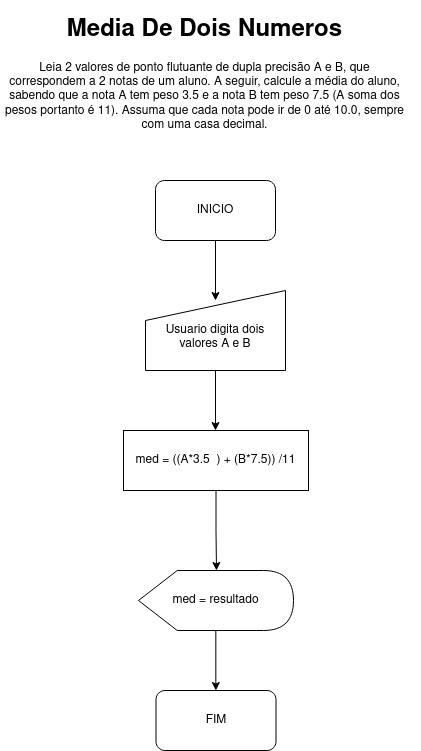

The diagram above was exported from draw.io. Its source (the exported page's mxGraphModel, read from the mxfile embedded in the PNG):
<mxGraphModel dx="868" dy="456" grid="1" gridSize="10" guides="1" tooltips="1" connect="1" arrows="1" fold="1" page="1" pageScale="1" pageWidth="850" pageHeight="1100" math="0" shadow="0">
  <root>
    <mxCell id="0" />
    <mxCell id="1" parent="0" />
    <mxCell id="7zK9KjtWDoiLg9XiZNjx-1" value="&lt;h1 align=&quot;center&quot;&gt;Media De Dois Numeros&lt;br&gt;&lt;/h1&gt;&lt;p align=&quot;center&quot;&gt;Leia 2 valores de ponto flutuante de dupla precisão A e B, que &lt;br&gt;correspondem a 2 notas de um aluno. A seguir, calcule a média do aluno, &lt;br&gt;sabendo que a nota A tem peso 3.5 e a nota B tem peso 7.5 (A soma dos &lt;br&gt;pesos portanto é 11). Assuma que cada nota pode ir de 0 até 10.0, sempre&lt;br&gt; com uma casa decimal.&lt;/p&gt;" style="text;html=1;strokeColor=none;fillColor=none;spacing=5;spacingTop=-20;whiteSpace=wrap;overflow=hidden;rounded=0;" vertex="1" parent="1">
      <mxGeometry x="210" y="30" width="420" height="120" as="geometry" />
    </mxCell>
    <mxCell id="7zK9KjtWDoiLg9XiZNjx-5" style="edgeStyle=orthogonalEdgeStyle;rounded=0;orthogonalLoop=1;jettySize=auto;html=1;" edge="1" parent="1" source="7zK9KjtWDoiLg9XiZNjx-4">
      <mxGeometry relative="1" as="geometry">
        <mxPoint x="425" y="320" as="targetPoint" />
      </mxGeometry>
    </mxCell>
    <mxCell id="7zK9KjtWDoiLg9XiZNjx-4" value="INICIO" style="rounded=1;whiteSpace=wrap;html=1;" vertex="1" parent="1">
      <mxGeometry x="365" y="200" width="120" height="60" as="geometry" />
    </mxCell>
    <mxCell id="7zK9KjtWDoiLg9XiZNjx-7" style="edgeStyle=orthogonalEdgeStyle;rounded=0;orthogonalLoop=1;jettySize=auto;html=1;" edge="1" parent="1" source="7zK9KjtWDoiLg9XiZNjx-6">
      <mxGeometry relative="1" as="geometry">
        <mxPoint x="425" y="450" as="targetPoint" />
      </mxGeometry>
    </mxCell>
    <mxCell id="7zK9KjtWDoiLg9XiZNjx-6" value="&lt;div&gt;&lt;br&gt;&lt;/div&gt;&lt;div&gt;Usuario digita dois valores A e B &lt;/div&gt;" style="shape=manualInput;whiteSpace=wrap;html=1;" vertex="1" parent="1">
      <mxGeometry x="355" y="310" width="140" height="80" as="geometry" />
    </mxCell>
    <mxCell id="7zK9KjtWDoiLg9XiZNjx-9" style="edgeStyle=orthogonalEdgeStyle;rounded=0;orthogonalLoop=1;jettySize=auto;html=1;" edge="1" parent="1" source="7zK9KjtWDoiLg9XiZNjx-8">
      <mxGeometry relative="1" as="geometry">
        <mxPoint x="426" y="590" as="targetPoint" />
      </mxGeometry>
    </mxCell>
    <mxCell id="7zK9KjtWDoiLg9XiZNjx-8" value="med = ((A*3.5&amp;nbsp; ) + (B*7.5)) /11 " style="rounded=0;whiteSpace=wrap;html=1;" vertex="1" parent="1">
      <mxGeometry x="333" y="450" width="185" height="60" as="geometry" />
    </mxCell>
    <mxCell id="7zK9KjtWDoiLg9XiZNjx-10" value="med = resultado" style="shape=display;whiteSpace=wrap;html=1;" vertex="1" parent="1">
      <mxGeometry x="348" y="590" width="155" height="60" as="geometry" />
    </mxCell>
    <mxCell id="7zK9KjtWDoiLg9XiZNjx-12" value="" style="endArrow=classic;html=1;rounded=0;" edge="1" parent="1">
      <mxGeometry width="50" height="50" relative="1" as="geometry">
        <mxPoint x="425.33" y="650" as="sourcePoint" />
        <mxPoint x="425.33" y="710" as="targetPoint" />
      </mxGeometry>
    </mxCell>
    <mxCell id="7zK9KjtWDoiLg9XiZNjx-13" value="FIM" style="rounded=1;whiteSpace=wrap;html=1;" vertex="1" parent="1">
      <mxGeometry x="365.5" y="710" width="120" height="60" as="geometry" />
    </mxCell>
  </root>
</mxGraphModel>